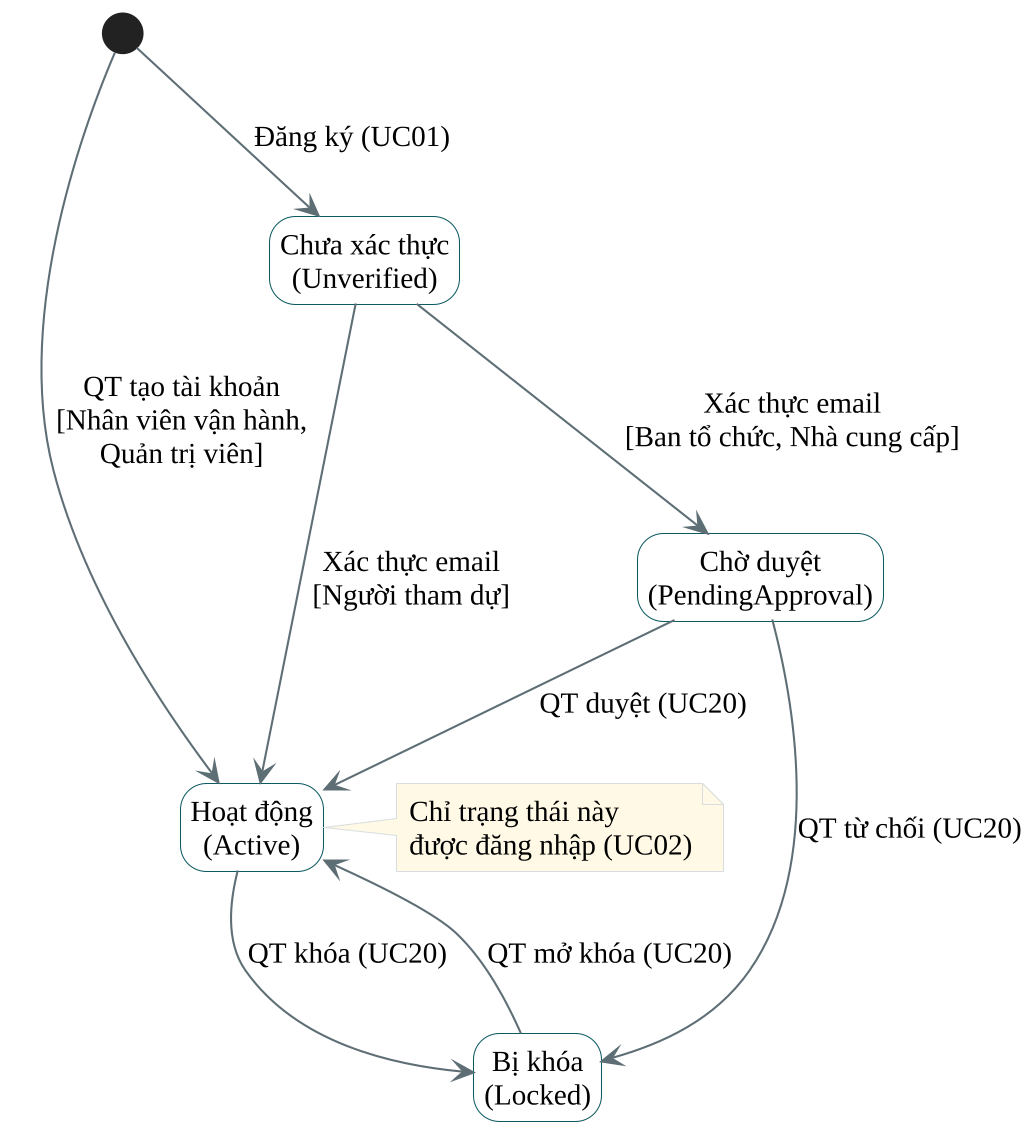

The diagram above was rendered by PlantUML. Its source (embedded in the PNG):
@startuml g1-trang-thai-tai-khoan
skinparamlocked dpi 200
' Vòng đời User.Status. Đặc tả: docs/specs/g1-account.md mục 2
!include _style.iuml
hide empty description

state "Chưa xác thực\n(Unverified)" as Unverified
state "Chờ duyệt\n(PendingApproval)" as PendingApproval
state "Hoạt động\n(Active)" as Active
state "Bị khóa\n(Locked)" as Locked

[*] --> Unverified : Đăng ký (UC01)
Unverified --> Active : Xác thực email\n[Người tham dự]
[*] --> Active : QT tạo tài khoản\n[Nhân viên vận hành,\nQuản trị viên]
Unverified --> PendingApproval : Xác thực email\n[Ban tổ chức, Nhà cung cấp]
PendingApproval --> Active : QT duyệt (UC20)
PendingApproval --> Locked : QT từ chối (UC20)
Active --> Locked : QT khóa (UC20)
Locked --> Active : QT mở khóa (UC20)

note right of Active
  Chỉ trạng thái này
  được đăng nhập (UC02)
end note
@enduml